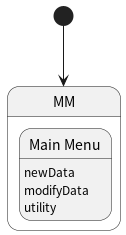

The diagram above was rendered by PlantUML. Its source (embedded in the PNG):
@startuml
hide empty description
[*] --> MM

state MM {
    state "Main Menu" as m
    m : newData
    m : modifyData
    m : utility
}
@enduml